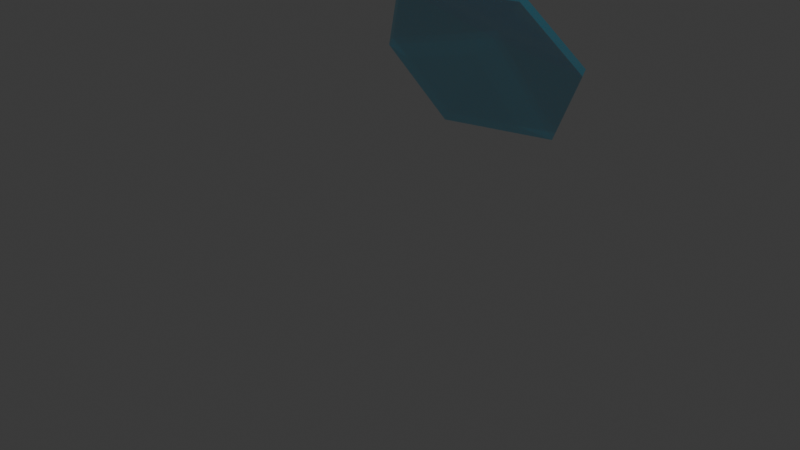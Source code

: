 # Source: shield.blend  (saved by Blender 4.3.34; exported with 4.5.12 LTS)
import bpy
from mathutils import Matrix  # noqa: F401  (used for matrix-valued properties, if any)

bpy.ops.wm.read_factory_settings(use_empty=True)
scene = bpy.context.scene
scene.name = 'Scene'

# ---- collections
col_collection = bpy.data.collections.new('Collection'); scene.collection.children.link(col_collection)

# ---- materials (node trees are filled in below, after node groups)
mat_hologram = bpy.data.materials.new('hologram')

# ---- material node trees
mat_hologram.use_nodes = True; mat_hologram.node_tree.nodes.clear()
_N = mat_hologram.node_tree.nodes; _L = mat_hologram.node_tree.links
n0 = _N.new('ShaderNodeOutputMaterial'); n0.name = 'Material Output'; n0.location = (300, 300)
n1 = _N.new('ShaderNodeBsdfPrincipled'); n1.name = 'Principled BSDF'; n1.location = (10, 300)
n1.inputs[0].default_value = (0.01047, 0.5611, 0.8001, 1.0)
n1.inputs[1].default_value = 0.8
n1.inputs[2].default_value = 0.09
n1.inputs[3].default_value = 1.6
n1.inputs[4].default_value = 0.4
_L.new(n1.outputs[0], n0.inputs[0])
n0.is_active_output = True

# ---- world
world_world = bpy.data.worlds.new('World'); scene.world = world_world
world_world.use_nodes = True; world_world.node_tree.nodes.clear()
_N = world_world.node_tree.nodes; _L = world_world.node_tree.links
n0 = _N.new('ShaderNodeOutputWorld'); n0.name = 'World Output'; n0.location = (300, 300)
n1 = _N.new('ShaderNodeBackground'); n1.name = 'Background'; n1.location = (10, 300)
n1.inputs[0].default_value = (0.05088, 0.05088, 0.05088, 1.0)
_L.new(n1.outputs[0], n0.inputs[0])
n0.is_active_output = True
world_world.color = (0.05088, 0.05088, 0.05088)
world_world.sun_shadow_jitter_overblur = 0.0

# ---- cameras
cam_camera = bpy.data.cameras.new('Camera')
cam_camera.clip_end = 100.0
cam_camera.ortho_scale = 7.314

# ---- lights
light_light = bpy.data.lights.new('Light', 'POINT')
light_light.energy = 1000.0
light_light.shadow_soft_size = 0.1

# ---- meshes
me_icosphere_001 = bpy.data.meshes.new('Icosphere.001')
me_icosphere_001.from_pydata([(-1.592, 1.343, 1.177), (0.6081, 2.057, 1.177), (-1.293, 1.966, 0.193), (0.0, 2.386, 0.193), (-0.5783, 1.966, 1.35), (-0.9357, 0.8659, 2.064), (0.3574, 1.286, 2.064), (-0.02694, 2.469, 0.2469), (0.5811, 2.14, 1.231), (-0.6053, 2.049, 1.404), (-0.9626, 0.9488, 2.118), (-1.619, 1.426, 1.231), (0.3305, 1.369, 2.118), (-1.32, 2.049, 0.2469)], [], [(1, 6, 4), (6, 5, 4), (4, 5, 0), (3, 1, 4), (3, 4, 2), (2, 4, 0), (8, 9, 12), (12, 9, 10), (9, 11, 10), (7, 9, 8), (7, 13, 9), (13, 11, 9), (5, 6, 12, 10), (2, 0, 11, 13), (0, 5, 10, 11), (1, 3, 7, 8), (6, 1, 8, 12), (3, 2, 13, 7)])
_uv = me_icosphere_001.uv_layers.new(name='UVMap')
_uv.uv.foreach_set('vector', [0.5455, 0.3149, 0.5909, 0.3937, 0.6364, 0.3149, 0.5909, 0.3937, 0.6818, 0.3937, 0.6364, 0.3149, 0.6364, 0.3149, 0.6818, 0.3937, 0.7273, 0.3149, 0.5909, 0.2362, 0.5455, 0.3149, 0.6364, 0.3149, 0.5909, 0.2362, 0.6364, 0.3149, 0.6818, 0.2362, 0.6818, 0.2362, 0.6364, 0.3149, 0.7273, 0.3149, 0.5455, 0.3149, 0.6364, 0.3149, 0.5909, 0.3937, 0.5909, 0.3937, 0.6364, 0.3149, 0.6818, 0.3937, 0.6364, 0.3149, 0.7273, 0.3149, 0.6818, 0.3937, 0.5909, 0.2362, 0.6364, 0.3149, 0.5455, 0.3149, 0.5909, 0.2362, 0.6818, 0.2362, 0.6364, 0.3149, 0.6818, 0.2362, 0.7273, 0.3149, 0.6364, 0.3149, 0.6818, 0.3937, 0.5909, 0.3937, 0.5909, 0.3937, 0.6818, 0.3937, 0.6818, 0.2362, 0.7273, 0.3149, 0.7273, 0.3149, 0.6818, 0.2362, 0.7273, 0.3149, 0.6818, 0.3937, 0.6818, 0.3937, 0.7273, 0.3149, 0.5455, 0.3149, 0.5909, 0.2362, 0.5909, 0.2362, 0.5455, 0.3149, 0.5909, 0.3937, 0.5455, 0.3149, 0.5455, 0.3149, 0.5909, 0.3937, 0.5909, 0.2362, 0.6818, 0.2362, 0.6818, 0.2362, 0.5909, 0.2362])
me_icosphere_001.materials.append(mat_hologram)
me_icosphere_001.update()

# ---- objects
ob_light = bpy.data.objects.new('Light', light_light)
ob_camera = bpy.data.objects.new('Camera', cam_camera)
ob_icosphere = bpy.data.objects.new('Icosphere', me_icosphere_001)

# ---- transforms, parenting, visibility, modifiers, constraints
ob_light.location = (4.076, 1.005, 5.904)
ob_light.rotation_euler = (0.6503, 0.05522, 1.866)
ob_light.lock_rotations_4d = False
ob_light.empty_display_type = 'ARROWS'
ob_light.color = (0.0, 0.0, 0.0, 0.0)
ob_light.lineart.crease_threshold = 0.0
ob_camera.location = (7.359, -6.926, 4.958)
ob_camera.rotation_euler = (1.109, 0.0, 0.8149)
ob_camera.lock_rotations_4d = False
ob_camera.empty_display_type = 'ARROWS'
ob_camera.color = (0.0, 0.0, 0.0, 0.0)
ob_camera.display_type = 'WIRE'
ob_camera.lineart.crease_threshold = 0.0
ob_icosphere.location = (0.0, 0.0, 0.0)

# ---- collection membership
col_collection.objects.link(ob_light)
col_collection.objects.link(ob_camera)
col_collection.objects.link(ob_icosphere)

# ---- scene / render settings (as saved in the file)
scene.camera = ob_camera
scene.frame_start = 1; scene.frame_end = 250; scene.frame_set(1)
scene.render.engine = 'BLENDER_EEVEE_NEXT'
bpy.context.view_layer.update()

